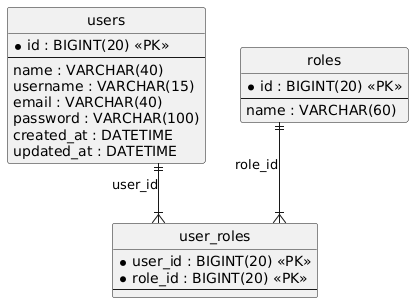

The diagram above was rendered by PlantUML. Its source (embedded in the PNG):
@startuml
hide circle
skinparam linetype ortho

entity "users" as users {
  * id : BIGINT(20) <<PK>>
  --
  name : VARCHAR(40)
  username : VARCHAR(15)
  email : VARCHAR(40)
  password : VARCHAR(100)
  created_at : DATETIME
  updated_at : DATETIME
}

entity "roles" as roles {
  * id : BIGINT(20) <<PK>>
  --
  name : VARCHAR(60)
}

entity "user_roles" as user_roles {
  * user_id : BIGINT(20) <<PK>>
  * role_id : BIGINT(20) <<PK>>
  --
}

roles ||--|{ user_roles : "role_id"
users ||--|{ user_roles : "user_id"
@enduml